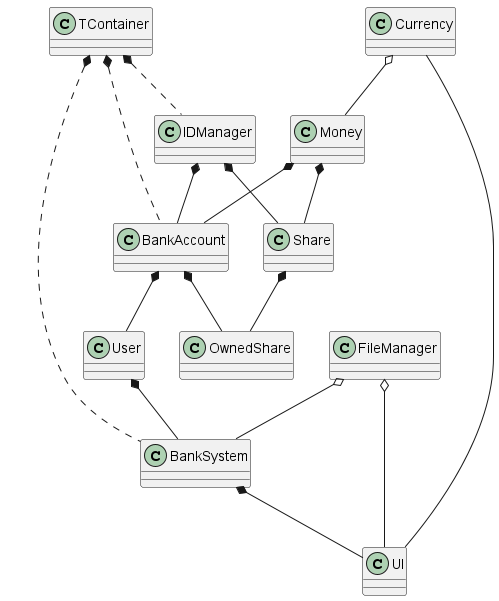

The diagram above was rendered by PlantUML. Its source (embedded in the PNG):
@startuml
class IDManager
class Share
class OwnedShare
class BankAccount
class User
class Money
class BankSystem
class FileManager
class Currency
class UI
class TContainer

IDManager *-- Share
Share *-- OwnedShare

IDManager *-- BankAccount
BankAccount *-- User

BankAccount *-- OwnedShare

Money *-- Share
Money *-- BankAccount

Currency o-- Money

FileManager o-- BankSystem
User *-- BankSystem
BankSystem *-- UI

FileManager o-- UI
Currency -- UI

TContainer *.. BankSystem
TContainer *.. BankAccount
TContainer *.. IDManager
@enduml